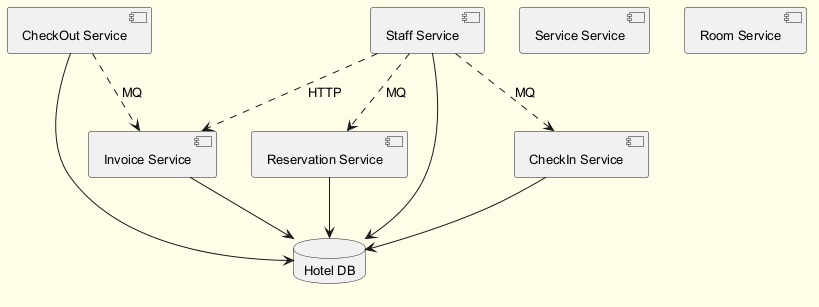

The diagram above was rendered by PlantUML. Its source (embedded in the PNG):
@startuml
skinparam backgroundColor #FFFDE7
skinparam classBackgroundColor #FFF9C4
skinparam classBorderColor #F57F17
skinparam defaultFontSize 13
component "CheckIn Service" as C_CheckInService
component "Invoice Service" as C_InvoiceService
component "Service Service" as C_ServiceService
component "CheckOut Service" as C_CheckOutService
component "Staff Service" as C_StaffService
component "Reservation Service" as C_ReservationService
component "Room Service" as C_RoomService
database "Hotel DB" as DB_hotel
C_CheckInService --> DB_hotel
C_InvoiceService --> DB_hotel
C_CheckOutService --> DB_hotel
C_StaffService --> DB_hotel
C_ReservationService --> DB_hotel
C_StaffService ..> C_CheckInService : MQ
C_StaffService ..> C_InvoiceService : HTTP
C_StaffService ..> C_ReservationService : MQ
C_CheckOutService ..> C_InvoiceService : MQ
@enduml